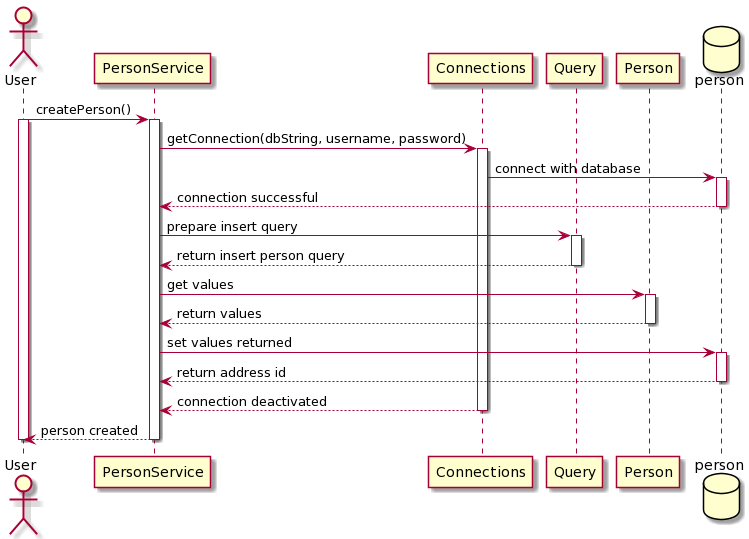

The diagram above was rendered by PlantUML. Its source (embedded in the PNG):
@startuml
actor User
database person order 30

User -> PersonService : createPerson()
activate User
activate PersonService
PersonService -> Connections : getConnection(dbString, username, password)
activate Connections
Connections -> person : connect with database 
activate person
person --> PersonService : connection successful
deactivate person
PersonService -> Query : prepare insert query
activate Query
Query --> PersonService : return insert person query
deactivate Query
PersonService -> Person : get values
activate Person
Person --> PersonService : return values
deactivate Person
PersonService -> person : set values returned
activate person
person --> PersonService : return address id
deactivate person
Connections --> PersonService : connection deactivated
deactivate Connections
PersonService --> User : person created

deactivate PersonService
deactivate User
@enduml